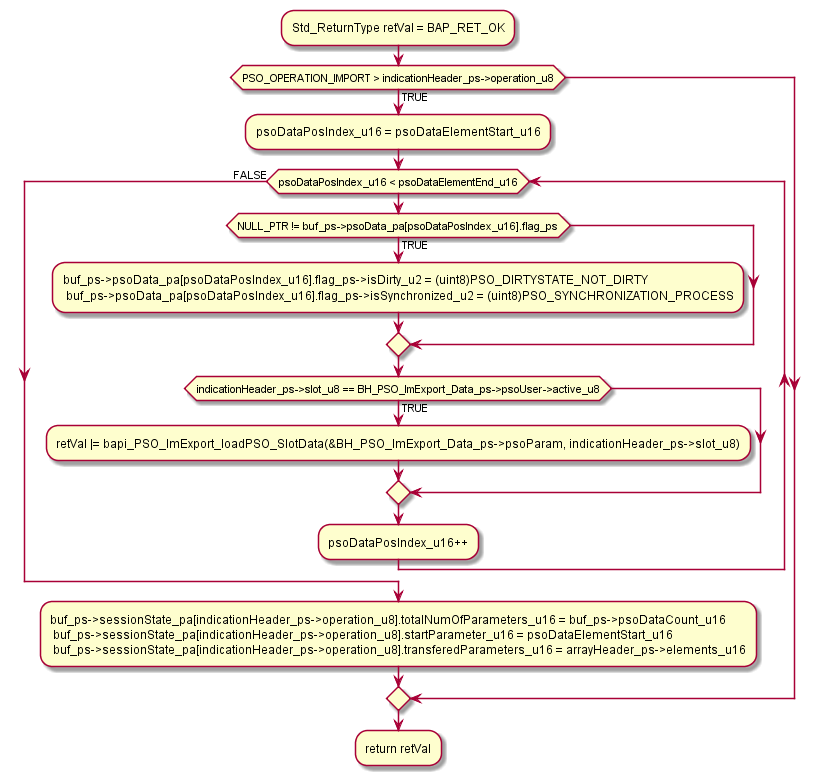

The diagram above was rendered by PlantUML. Its source (embedded in the PNG):
@startuml bapi_PSO_ImExport_updateSessionState.png
:Std_ReturnType retVal = BAP_RET_OK;
 if (PSO_OPERATION_IMPORT > indicationHeader_ps->operation_u8) then (TRUE)
 :psoDataPosIndex_u16 = psoDataElementStart_u16;
 while (psoDataPosIndex_u16 < psoDataElementEnd_u16)
  if (NULL_PTR != buf_ps->psoData_pa[psoDataPosIndex_u16].flag_ps) then (TRUE)
   :buf_ps->psoData_pa[psoDataPosIndex_u16].flag_ps->isDirty_u2 = (uint8)PSO_DIRTYSTATE_NOT_DIRTY
    buf_ps->psoData_pa[psoDataPosIndex_u16].flag_ps->isSynchronized_u2 = (uint8)PSO_SYNCHRONIZATION_PROCESS;
  endif
  if (indicationHeader_ps->slot_u8 == BH_PSO_ImExport_Data_ps->psoUser->active_u8) then (TRUE)
   :retVal |= bapi_PSO_ImExport_loadPSO_SlotData(&BH_PSO_ImExport_Data_ps->psoParam, indicationHeader_ps->slot_u8);
  endif
  :psoDataPosIndex_u16++;
 endwhile (FALSE)
 :buf_ps->sessionState_pa[indicationHeader_ps->operation_u8].totalNumOfParameters_u16 = buf_ps->psoDataCount_u16
  buf_ps->sessionState_pa[indicationHeader_ps->operation_u8].startParameter_u16 = psoDataElementStart_u16
  buf_ps->sessionState_pa[indicationHeader_ps->operation_u8].transferedParameters_u16 = arrayHeader_ps->elements_u16;
endif
:return retVal;
@enduml